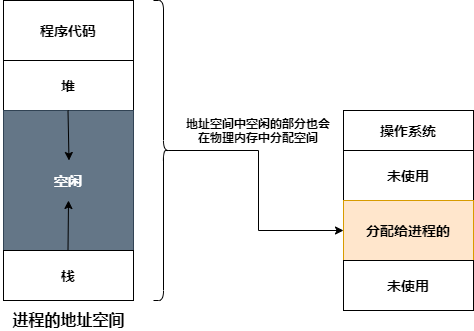

The diagram above was exported from draw.io. Its source (the exported page's mxGraphModel, read from the mxfile embedded in the PNG):
<mxGraphModel dx="853" dy="493" grid="1" gridSize="10" guides="1" tooltips="1" connect="1" arrows="1" fold="1" page="1" pageScale="1" pageWidth="827" pageHeight="1169" math="0" shadow="0">
  <root>
    <mxCell id="0" />
    <mxCell id="1" parent="0" />
    <mxCell id="1uLYs-65Zc1CW2Cg8Yoy-18" value="&lt;b&gt;&lt;font style=&quot;font-size: 14px&quot;&gt;程序代码&lt;/font&gt;&lt;/b&gt;" style="rounded=0;whiteSpace=wrap;html=1;" vertex="1" parent="1">
      <mxGeometry x="110" y="40" width="130" height="60" as="geometry" />
    </mxCell>
    <mxCell id="1uLYs-65Zc1CW2Cg8Yoy-19" value="&lt;b&gt;&lt;font style=&quot;font-size: 14px&quot;&gt;堆&lt;/font&gt;&lt;/b&gt;" style="rounded=0;whiteSpace=wrap;html=1;" vertex="1" parent="1">
      <mxGeometry x="110" y="100" width="130" height="50" as="geometry" />
    </mxCell>
    <mxCell id="1uLYs-65Zc1CW2Cg8Yoy-20" value="&lt;b&gt;&lt;font style=&quot;font-size: 14px&quot;&gt;空闲&lt;/font&gt;&lt;/b&gt;" style="rounded=0;whiteSpace=wrap;html=1;fillColor=#647687;strokeColor=#314354;fontColor=#ffffff;" vertex="1" parent="1">
      <mxGeometry x="110" y="150" width="130" height="140" as="geometry" />
    </mxCell>
    <mxCell id="1uLYs-65Zc1CW2Cg8Yoy-21" value="&lt;b&gt;&lt;font style=&quot;font-size: 14px&quot;&gt;栈&lt;/font&gt;&lt;/b&gt;" style="rounded=0;whiteSpace=wrap;html=1;" vertex="1" parent="1">
      <mxGeometry x="110" y="290" width="130" height="50" as="geometry" />
    </mxCell>
    <mxCell id="1uLYs-65Zc1CW2Cg8Yoy-23" value="" style="endArrow=classic;html=1;" edge="1" parent="1">
      <mxGeometry width="50" height="50" relative="1" as="geometry">
        <mxPoint x="174.5" y="290" as="sourcePoint" />
        <mxPoint x="175" y="240" as="targetPoint" />
      </mxGeometry>
    </mxCell>
    <mxCell id="1uLYs-65Zc1CW2Cg8Yoy-24" value="" style="endArrow=classic;html=1;" edge="1" parent="1">
      <mxGeometry width="50" height="50" relative="1" as="geometry">
        <mxPoint x="174.5" y="150" as="sourcePoint" />
        <mxPoint x="175.5" y="200" as="targetPoint" />
      </mxGeometry>
    </mxCell>
    <mxCell id="1uLYs-65Zc1CW2Cg8Yoy-25" value="&lt;b&gt;&lt;font style=&quot;font-size: 16px&quot;&gt;进程的地址空间&lt;/font&gt;&lt;/b&gt;" style="text;html=1;strokeColor=none;fillColor=none;align=center;verticalAlign=middle;whiteSpace=wrap;rounded=0;" vertex="1" parent="1">
      <mxGeometry x="107.5" y="350" width="135" height="20" as="geometry" />
    </mxCell>
    <mxCell id="1uLYs-65Zc1CW2Cg8Yoy-26" value="&lt;b&gt;&lt;font style=&quot;font-size: 14px&quot;&gt;操作系统&lt;/font&gt;&lt;/b&gt;" style="rounded=0;whiteSpace=wrap;html=1;" vertex="1" parent="1">
      <mxGeometry x="450" y="150" width="130" height="40" as="geometry" />
    </mxCell>
    <mxCell id="1uLYs-65Zc1CW2Cg8Yoy-27" value="&lt;b&gt;&lt;font style=&quot;font-size: 14px&quot;&gt;未使用&lt;/font&gt;&lt;/b&gt;" style="rounded=0;whiteSpace=wrap;html=1;" vertex="1" parent="1">
      <mxGeometry x="450" y="190" width="130" height="50" as="geometry" />
    </mxCell>
    <mxCell id="1uLYs-65Zc1CW2Cg8Yoy-28" value="&lt;b&gt;&lt;font style=&quot;font-size: 14px&quot;&gt;分配给进程的&lt;/font&gt;&lt;/b&gt;" style="rounded=0;whiteSpace=wrap;html=1;fillColor=#ffe6cc;strokeColor=#d79b00;" vertex="1" parent="1">
      <mxGeometry x="450" y="240" width="130" height="60" as="geometry" />
    </mxCell>
    <mxCell id="1uLYs-65Zc1CW2Cg8Yoy-29" value="&lt;b&gt;&lt;font style=&quot;font-size: 14px&quot;&gt;未使用&lt;/font&gt;&lt;/b&gt;" style="rounded=0;whiteSpace=wrap;html=1;" vertex="1" parent="1">
      <mxGeometry x="450" y="300" width="130" height="50" as="geometry" />
    </mxCell>
    <mxCell id="1uLYs-65Zc1CW2Cg8Yoy-31" style="edgeStyle=orthogonalEdgeStyle;rounded=0;orthogonalLoop=1;jettySize=auto;html=1;exitX=0.1;exitY=0.5;exitDx=0;exitDy=0;exitPerimeter=0;entryX=0;entryY=0.5;entryDx=0;entryDy=0;" edge="1" parent="1" source="1uLYs-65Zc1CW2Cg8Yoy-30" target="1uLYs-65Zc1CW2Cg8Yoy-28">
      <mxGeometry relative="1" as="geometry" />
    </mxCell>
    <mxCell id="1uLYs-65Zc1CW2Cg8Yoy-30" value="" style="shape=curlyBracket;whiteSpace=wrap;html=1;rounded=1;flipH=1;" vertex="1" parent="1">
      <mxGeometry x="260" y="40" width="20" height="300" as="geometry" />
    </mxCell>
    <mxCell id="1uLYs-65Zc1CW2Cg8Yoy-32" value="&lt;b&gt;地址空间中空闲的部分也会在物理内存中分配空间&lt;/b&gt;" style="text;html=1;strokeColor=none;fillColor=none;align=center;verticalAlign=middle;whiteSpace=wrap;rounded=0;" vertex="1" parent="1">
      <mxGeometry x="290" y="160" width="150" height="20" as="geometry" />
    </mxCell>
  </root>
</mxGraphModel>